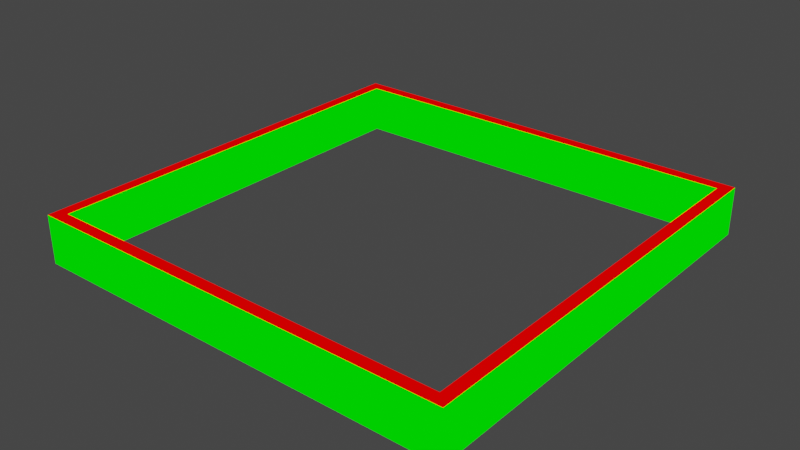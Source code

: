 # Source: wall_outdoor.blend  (saved by Blender 2.82.7; exported with 4.5.12 LTS)
import bpy
from mathutils import Matrix  # noqa: F401  (used for matrix-valued properties, if any)

bpy.ops.wm.read_factory_settings(use_empty=True)
scene = bpy.context.scene
scene.name = 'Scene'

# ---- collections
col_collection = bpy.data.collections.new('Collection'); scene.collection.children.link(col_collection)

# ---- materials (node trees are filled in below, after node groups)
mat_mat1 = bpy.data.materials.new('mat1')
mat_mat1.alpha_threshold = 0.0
mat_mat1.use_transparent_shadow = False
mat_mat1.line_color = (0.0, 0.0, 0.0, 1.0)
mat_mat2 = bpy.data.materials.new('mat2')
mat_mat2.use_transparent_shadow = False

# ---- material node trees
mat_mat1.use_nodes = True; mat_mat1.node_tree.nodes.clear()
_N = mat_mat1.node_tree.nodes; _L = mat_mat1.node_tree.links
n0 = _N.new('ShaderNodeOutputMaterial'); n0.name = 'Material Output'; n0.location = (300, 300)
n1 = _N.new('ShaderNodeRGB'); n1.name = 'RGB'; n1.location = (9, 283)
n1.outputs[0].default_value = (1.0, 0.0, 0.0, 1.0)
_L.new(n1.outputs[0], n0.inputs[0])
n0.is_active_output = True
mat_mat2.use_nodes = True; mat_mat2.node_tree.nodes.clear()
_N = mat_mat2.node_tree.nodes; _L = mat_mat2.node_tree.links
n0 = _N.new('ShaderNodeOutputMaterial'); n0.name = 'Material Output'; n0.location = (300, 300)
n1 = _N.new('ShaderNodeRGB'); n1.name = 'RGB'; n1.location = (87, 301)
n1.outputs[0].default_value = (0.0, 1.0, 0.0, 1.0)
_L.new(n1.outputs[0], n0.inputs[0])
n0.is_active_output = True

# ---- world
world_world = bpy.data.worlds.new('World'); scene.world = world_world
world_world.use_nodes = True; world_world.node_tree.nodes.clear()
_N = world_world.node_tree.nodes; _L = world_world.node_tree.links
n0 = _N.new('ShaderNodeOutputWorld'); n0.name = 'World Output'; n0.location = (300, 300)
n1 = _N.new('ShaderNodeBackground'); n1.name = 'Background'; n1.location = (10, 300)
n1.inputs[0].default_value = (0.05088, 0.05088, 0.05088, 1.0)
_L.new(n1.outputs[0], n0.inputs[0])
n0.is_active_output = True
world_world.color = (0.05088, 0.05088, 0.05088)
world_world.use_sun_shadow = False
world_world.sun_shadow_jitter_overblur = 0.0

# ---- meshes
me_wall_outdoor = bpy.data.meshes.new('wall_outdoor')
me_wall_outdoor.from_pydata([(18.0, 18.0, 3.0), (18.0, 18.0, -1.0), (18.0, -18.0, 3.0), (18.0, -18.0, -1.0), (-18.0, 18.0, 3.0), (-18.0, 18.0, -1.0), (-18.0, -18.0, 3.0), (-18.0, -18.0, -1.0), (-17.0, -17.0, -1.0), (-17.0, -17.0, 3.0), (-17.0, 17.0, -1.0), (-17.0, 17.0, 3.0), (17.0, -17.0, -1.0), (17.0, -17.0, 3.0), (17.0, 17.0, -1.0), (17.0, 17.0, 3.0)], [], [(5, 4, 0, 1), (1, 0, 2, 3), (10, 14, 15, 11), (7, 6, 4, 5), (8, 10, 11, 9), (3, 2, 6, 7), (14, 12, 13, 15), (12, 8, 9, 13), (0, 4, 11, 15), (2, 0, 15, 13), (6, 2, 13, 9), (4, 6, 9, 11), (3, 7, 8, 12), (5, 1, 14, 10), (1, 3, 12, 14), (7, 5, 10, 8)])
me_wall_outdoor.polygons.foreach_set('material_index', [1, 1, 1, 1, 1, 1, 1, 1, 0, 0, 0, 0, 0, 0, 0, 0])
_uv = me_wall_outdoor.uv_layers.new(name='UVMap')
_uv.uv.foreach_set('vector', [0.7059, 0.5, 0.6471, 0.5, 0.6471, 0.0, 0.7059, 0.0, 0.5882, 0.5, 0.5294, 0.5, 0.5294, 0.0, 0.5882, 0.0, 0.8824, 0.4722, 0.8824, 0.0, 0.9412, 0.0, 0.9412, 0.4722, 0.7647, 0.5, 0.7059, 0.5, 0.7059, 0.0, 0.7647, 0.0, 0.8235, 0.0, 0.8235, 0.4722, 0.7647, 0.4722, 0.7647, 2.649e-08, 0.5882, 0.0, 0.6471, 0.0, 0.6471, 0.5, 0.5882, 0.5, 1.0, 0.0, 1.0, 0.4722, 0.9412, 0.4722, 0.9412, 0.0, 0.8824, 0.0, 0.8824, 0.4722, 0.8235, 0.4722, 0.8235, 2.649e-08, 0.5294, 0.5, 5.61e-08, 0.5, 0.01471, 0.4861, 0.5147, 0.4861, 0.5294, 0.0, 0.5294, 0.5, 0.5147, 0.4861, 0.5147, 0.01389, 0.0, 5.298e-08, 0.5294, 0.0, 0.5147, 0.01389, 0.01471, 0.01389, 5.61e-08, 0.5, 0.0, 5.298e-08, 0.01471, 0.01389, 0.01471, 0.4861, 0.5294, 1.0, 5.61e-08, 1.0, 0.01471, 0.9861, 0.5147, 0.9861, 0.0, 0.5, 0.5294, 0.5, 0.5147, 0.5139, 0.01471, 0.5139, 0.5294, 0.5, 0.5294, 1.0, 0.5147, 0.9861, 0.5147, 0.5139, 5.61e-08, 1.0, 0.0, 0.5, 0.01471, 0.5139, 0.01471, 0.9861])
me_wall_outdoor.materials.append(mat_mat1)
me_wall_outdoor.materials.append(mat_mat2)
me_wall_outdoor.use_remesh_preserve_volume = False
me_wall_outdoor.use_remesh_preserve_attributes = False
me_wall_outdoor.use_mirror_vertex_groups = False
me_wall_outdoor.update()

# ---- objects
ob_wall_outdoor = bpy.data.objects.new('wall_outdoor', me_wall_outdoor)

# ---- transforms, parenting, visibility, modifiers, constraints
ob_wall_outdoor.location = (0.0, 0.0, 0.0)
ob_wall_outdoor.lock_rotations_4d = False
ob_wall_outdoor.empty_display_type = 'ARROWS'
ob_wall_outdoor.lineart.crease_threshold = 0.0

# ---- collection membership
col_collection.objects.link(ob_wall_outdoor)

# ---- scene / render settings (as saved in the file)
scene.frame_start = 1; scene.frame_end = 250; scene.frame_set(1)
scene.render.engine = 'BLENDER_EEVEE_NEXT'
scene.cycles.use_denoising = False
scene.cycles.samples = 128
scene.cycles.sampling_pattern = 'TABULATED_SOBOL'
scene.cycles.use_adaptive_sampling = False
scene.cycles.use_light_tree = False
scene.view_settings.view_transform = 'Filmic'
bpy.context.view_layer.update()

# ---- added for rendering (the .blend has no active camera and no usable light): camera, sun
cam_auto = bpy.data.cameras.new('AutoCamera')
cam_auto.lens = 50.0
cam_auto.sensor_width = 36.0
cam_auto.clip_end = 1000.0
ob_auto_camera = bpy.data.objects.new('AutoCamera', cam_auto)
scene.collection.objects.link(ob_auto_camera)
ob_auto_camera.location = (47.2499, -56.6999, 38.7999)
ob_auto_camera.rotation_euler = (1.09748, -7.21219e-08, 0.694738)
scene.camera = ob_auto_camera
light_auto_sun = bpy.data.lights.new('AutoSun', 'SUN')
light_auto_sun.energy = 3.0
light_auto_sun.angle = 0.0523599
ob_auto_sun = bpy.data.objects.new('AutoSun', light_auto_sun)
scene.collection.objects.link(ob_auto_sun)
ob_auto_sun.rotation_euler = (0.872665, 0.174533, 0.523599)
bpy.context.view_layer.update()
